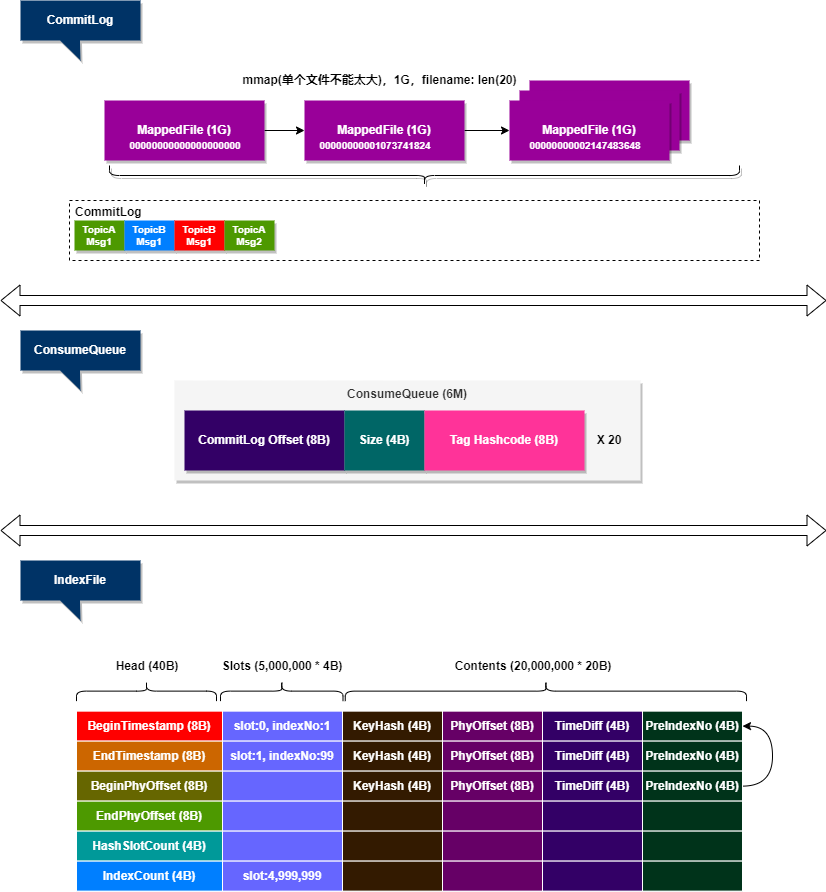

The diagram above was exported from draw.io. Its source (the exported page's mxGraphModel, read from the mxfile embedded in the PNG):
<mxGraphModel dx="593" dy="616" grid="1" gridSize="10" guides="1" tooltips="1" connect="1" arrows="1" fold="1" page="1" pageScale="1" pageWidth="827" pageHeight="1169" math="0" shadow="0">
  <root>
    <mxCell id="0" />
    <mxCell id="1" parent="0" />
    <mxCell id="2" value="CommitLog" style="shape=callout;whiteSpace=wrap;html=1;perimeter=calloutPerimeter;size=20;position=0.33;fillColor=#003366;fontStyle=1;fontColor=#FFFFFF;strokeColor=none;shadow=1;" parent="1" vertex="1">
      <mxGeometry x="20" y="20" width="120" height="60" as="geometry" />
    </mxCell>
    <mxCell id="3" value="ConsumeQueue" style="shape=callout;whiteSpace=wrap;html=1;perimeter=calloutPerimeter;size=20;position=0.33;fillColor=#003366;fontStyle=1;fontColor=#FFFFFF;strokeColor=none;shadow=1;" parent="1" vertex="1">
      <mxGeometry x="20" y="350" width="120" height="60" as="geometry" />
    </mxCell>
    <mxCell id="7" value="ConsumeQueue (6M)" style="rounded=0;whiteSpace=wrap;html=1;shadow=1;fontColor=#333333;fillColor=#f5f5f5;strokeColor=none;verticalAlign=top;fontStyle=1" parent="1" vertex="1">
      <mxGeometry x="174" y="400" width="466" height="100" as="geometry" />
    </mxCell>
    <mxCell id="8" value="" style="group" parent="1" vertex="1" connectable="0">
      <mxGeometry x="184" y="430" width="400" height="60" as="geometry" />
    </mxCell>
    <mxCell id="4" value="CommitLog Offset (8B)" style="rounded=0;whiteSpace=wrap;html=1;shadow=1;fontColor=#FFFFFF;fillColor=#330066;fontStyle=1;strokeColor=none;" parent="8" vertex="1">
      <mxGeometry width="160" height="60" as="geometry" />
    </mxCell>
    <mxCell id="5" value="Size (4B)" style="rounded=0;whiteSpace=wrap;html=1;shadow=1;fontColor=#FFFFFF;fillColor=#006666;fontStyle=1;strokeColor=none;" parent="8" vertex="1">
      <mxGeometry x="160" width="80" height="60" as="geometry" />
    </mxCell>
    <mxCell id="6" value="Tag Hashcode (8B)" style="rounded=0;whiteSpace=wrap;html=1;shadow=1;fontColor=#FFFFFF;fillColor=#FF3399;fontStyle=1;strokeColor=none;" parent="8" vertex="1">
      <mxGeometry x="240" width="160" height="60" as="geometry" />
    </mxCell>
    <mxCell id="12" value="X 20" style="text;html=1;strokeColor=none;fillColor=none;align=center;verticalAlign=middle;whiteSpace=wrap;rounded=0;shadow=1;fontColor=#000000;fontStyle=1" parent="1" vertex="1">
      <mxGeometry x="579" y="445" width="60" height="30" as="geometry" />
    </mxCell>
    <mxCell id="15" style="edgeStyle=none;html=1;exitX=1;exitY=0.5;exitDx=0;exitDy=0;entryX=0;entryY=0.5;entryDx=0;entryDy=0;fontColor=#FFFFFF;" parent="1" source="13" target="14" edge="1">
      <mxGeometry relative="1" as="geometry" />
    </mxCell>
    <mxCell id="13" value="MappedFile (1G)&lt;br style=&quot;font-size: 11px;&quot;&gt;" style="rounded=0;whiteSpace=wrap;html=1;shadow=1;fontColor=#FFFFFF;fillColor=#990099;fontStyle=1;strokeColor=none;" parent="1" vertex="1">
      <mxGeometry x="104" y="120" width="160" height="60" as="geometry" />
    </mxCell>
    <mxCell id="17" style="edgeStyle=none;html=1;exitX=1;exitY=0.5;exitDx=0;exitDy=0;entryX=0;entryY=0.5;entryDx=0;entryDy=0;fontColor=#FFFFFF;" parent="1" source="14" target="22" edge="1">
      <mxGeometry relative="1" as="geometry">
        <mxPoint x="449" y="140" as="targetPoint" />
      </mxGeometry>
    </mxCell>
    <mxCell id="14" value="MappedFile (1G)" style="rounded=0;whiteSpace=wrap;html=1;shadow=1;fontColor=#FFFFFF;fillColor=#990099;fontStyle=1;strokeColor=none;" parent="1" vertex="1">
      <mxGeometry x="304" y="120" width="160" height="60" as="geometry" />
    </mxCell>
    <mxCell id="18" value="mmap" style="shape=curlyBracket;whiteSpace=wrap;html=1;rounded=1;flipH=1;labelPosition=right;verticalLabelPosition=middle;align=left;verticalAlign=middle;shadow=1;fontColor=#FFFFFF;fillColor=#990099;rotation=90;" parent="1" vertex="1">
      <mxGeometry x="414" y="-120" width="20" height="630" as="geometry" />
    </mxCell>
    <mxCell id="19" value="mmap(单个文件不能太大)，1G，filename: len(20)" style="text;html=1;strokeColor=none;fillColor=none;align=center;verticalAlign=middle;whiteSpace=wrap;rounded=0;shadow=1;fontColor=#000000;fontStyle=1" parent="1" vertex="1">
      <mxGeometry x="239" y="90" width="281" height="20" as="geometry" />
    </mxCell>
    <mxCell id="20" value="MappedFile (1G)" style="rounded=0;whiteSpace=wrap;html=1;shadow=1;fontColor=#FFFFFF;fillColor=#990099;fontStyle=1;strokeColor=none;" parent="1" vertex="1">
      <mxGeometry x="529" y="100" width="160" height="60" as="geometry" />
    </mxCell>
    <mxCell id="21" value="MappedFile (1G)" style="rounded=0;whiteSpace=wrap;html=1;shadow=1;fontColor=#FFFFFF;fillColor=#990099;fontStyle=1;strokeColor=none;" parent="1" vertex="1">
      <mxGeometry x="519" y="110" width="160" height="60" as="geometry" />
    </mxCell>
    <mxCell id="22" value="MappedFile (1G)" style="rounded=0;whiteSpace=wrap;html=1;shadow=1;fontColor=#FFFFFF;fillColor=#990099;fontStyle=1;strokeColor=none;" parent="1" vertex="1">
      <mxGeometry x="509" y="120" width="160" height="60" as="geometry" />
    </mxCell>
    <mxCell id="25" value="&lt;span style=&quot;border-color: var(--border-color); color: rgb(255, 255, 255); font-weight: 700; font-size: x-small;&quot;&gt;0000000000&lt;/span&gt;&lt;span style=&quot;border-color: var(--border-color); color: rgb(255, 255, 255); font-weight: 700; font-size: x-small;&quot;&gt;0000000000&lt;/span&gt;" style="text;html=1;strokeColor=none;fillColor=none;align=center;verticalAlign=middle;whiteSpace=wrap;rounded=0;shadow=1;fontSize=11;fontColor=#000000;" parent="1" vertex="1">
      <mxGeometry x="100" y="150" width="170" height="30" as="geometry" />
    </mxCell>
    <mxCell id="26" value="&lt;font color=&quot;#ffffff&quot; style=&quot;font-size: 10px;&quot;&gt;&lt;b&gt;&lt;span style=&quot;border-color: var(--border-color);&quot;&gt;0000000000&lt;/span&gt;&lt;span style=&quot;font-family: -apple-system, &amp;quot;SF UI Text&amp;quot;, Arial, &amp;quot;PingFang SC&amp;quot;, &amp;quot;Hiragino Sans GB&amp;quot;, &amp;quot;Microsoft YaHei&amp;quot;, &amp;quot;WenQuanYi Micro Hei&amp;quot;, sans-serif, SimHei, SimSun; text-align: start;&quot;&gt;1073741824&lt;/span&gt;&lt;/b&gt;&lt;/font&gt;" style="text;html=1;strokeColor=none;fillColor=none;align=center;verticalAlign=middle;whiteSpace=wrap;rounded=0;shadow=1;fontSize=11;fontColor=#000000;" parent="1" vertex="1">
      <mxGeometry x="290" y="150" width="170" height="30" as="geometry" />
    </mxCell>
    <mxCell id="27" value="&lt;span style=&quot;border-color: var(--border-color); color: rgb(255, 255, 255); font-weight: 700; font-size: x-small;&quot;&gt;00000000002147483648&lt;/span&gt;" style="text;html=1;strokeColor=none;fillColor=none;align=center;verticalAlign=middle;whiteSpace=wrap;rounded=0;shadow=1;fontSize=11;fontColor=#000000;" parent="1" vertex="1">
      <mxGeometry x="510" y="150" width="150" height="30" as="geometry" />
    </mxCell>
    <mxCell id="35" value="" style="shape=flexArrow;endArrow=classic;startArrow=classic;html=1;fontSize=12;fontColor=#FFFFFF;" parent="1" edge="1">
      <mxGeometry width="100" height="100" relative="1" as="geometry">
        <mxPoint y="320" as="sourcePoint" />
        <mxPoint x="826" y="320" as="targetPoint" />
      </mxGeometry>
    </mxCell>
    <mxCell id="36" value="" style="group" parent="1" vertex="1" connectable="0">
      <mxGeometry x="69" y="220" width="690" height="60" as="geometry" />
    </mxCell>
    <mxCell id="33" value="CommitLog" style="rounded=0;whiteSpace=wrap;html=1;shadow=0;labelBackgroundColor=none;fontSize=12;dashed=1;fontStyle=1;verticalAlign=top;align=left;spacingLeft=6;spacing=0;container=0;" parent="36" vertex="1">
      <mxGeometry width="690" height="60" as="geometry" />
    </mxCell>
    <mxCell id="29" value="TopicA Msg1" style="rounded=0;whiteSpace=wrap;html=1;shadow=1;labelBackgroundColor=none;fontSize=10;fontColor=#FFFFFF;fillColor=#4D9900;strokeColor=none;fontStyle=1;container=0;" parent="36" vertex="1">
      <mxGeometry x="5" y="20" width="50" height="30" as="geometry" />
    </mxCell>
    <mxCell id="30" value="TopicB Msg1" style="rounded=0;whiteSpace=wrap;html=1;shadow=1;labelBackgroundColor=none;fontSize=10;fontColor=#FFFFFF;fillColor=#007FFF;strokeColor=none;fontStyle=1;container=0;" parent="36" vertex="1">
      <mxGeometry x="55" y="20" width="50" height="30" as="geometry" />
    </mxCell>
    <mxCell id="31" value="TopicB Msg1" style="rounded=0;whiteSpace=wrap;html=1;shadow=1;labelBackgroundColor=none;fontSize=10;fontColor=#FFFFFF;fillColor=#FF0000;strokeColor=none;fontStyle=1;container=0;" parent="36" vertex="1">
      <mxGeometry x="105" y="20" width="50" height="30" as="geometry" />
    </mxCell>
    <mxCell id="28" value="TopicA Msg2" style="rounded=0;whiteSpace=wrap;html=1;shadow=1;labelBackgroundColor=none;fontSize=10;fontColor=#FFFFFF;fillColor=#4D9900;strokeColor=none;fontStyle=1;container=0;" parent="36" vertex="1">
      <mxGeometry x="155" y="20" width="50" height="30" as="geometry" />
    </mxCell>
    <mxCell id="37" value="IndexFile" style="shape=callout;whiteSpace=wrap;html=1;perimeter=calloutPerimeter;size=20;position=0.33;fillColor=#003366;fontStyle=1;fontColor=#FFFFFF;strokeColor=none;shadow=1;" parent="1" vertex="1">
      <mxGeometry x="20" y="580" width="120" height="60" as="geometry" />
    </mxCell>
    <mxCell id="44" value="" style="shape=flexArrow;endArrow=classic;startArrow=classic;html=1;fontSize=12;fontColor=#FFFFFF;" parent="1" edge="1">
      <mxGeometry width="100" height="100" relative="1" as="geometry">
        <mxPoint y="550" as="sourcePoint" />
        <mxPoint x="826" y="550" as="targetPoint" />
      </mxGeometry>
    </mxCell>
    <mxCell id="45" value="BeginTimestamp (8B)" style="rounded=0;whiteSpace=wrap;html=1;shadow=0;labelBackgroundColor=none;fontSize=12;fontColor=#FFFFFF;fillColor=#FF0000;fontStyle=1;strokeColor=#FFFFFF;" parent="1" vertex="1">
      <mxGeometry x="76" y="730.62" width="146" height="30" as="geometry" />
    </mxCell>
    <mxCell id="46" value="" style="shape=curlyBracket;whiteSpace=wrap;html=1;rounded=1;labelPosition=left;verticalLabelPosition=middle;align=right;verticalAlign=middle;shadow=0;labelBackgroundColor=none;fontSize=12;fontColor=#FFFFFF;fillColor=#FF0000;rotation=90;" parent="1" vertex="1">
      <mxGeometry x="136" y="640.62" width="20" height="140" as="geometry" />
    </mxCell>
    <mxCell id="47" value="&lt;span style=&quot;font-weight: 700;&quot;&gt;Head (40B)&lt;/span&gt;" style="text;html=1;strokeColor=none;fillColor=none;align=center;verticalAlign=middle;whiteSpace=wrap;rounded=0;shadow=0;labelBackgroundColor=none;fontSize=12;fontColor=#000000;" parent="1" vertex="1">
      <mxGeometry x="112" y="670.62" width="70" height="30" as="geometry" />
    </mxCell>
    <mxCell id="48" value="EndTimestamp (8B)" style="rounded=0;whiteSpace=wrap;html=1;shadow=0;labelBackgroundColor=none;fontSize=12;fontColor=#FFFFFF;fillColor=#CC6600;fontStyle=1;strokeColor=#FFFFFF;" parent="1" vertex="1">
      <mxGeometry x="76" y="760.62" width="146" height="30" as="geometry" />
    </mxCell>
    <mxCell id="49" value="BeginPhyOffset (8B)" style="rounded=0;whiteSpace=wrap;html=1;shadow=0;labelBackgroundColor=none;fontSize=12;fontColor=#FFFFFF;fillColor=#666600;fontStyle=1;strokeColor=#FFFFFF;" parent="1" vertex="1">
      <mxGeometry x="76" y="790.62" width="146" height="30" as="geometry" />
    </mxCell>
    <mxCell id="50" value="EndPhyOffset (8B)" style="rounded=0;whiteSpace=wrap;html=1;shadow=0;labelBackgroundColor=none;fontSize=12;fontColor=#FFFFFF;fillColor=#4D9900;fontStyle=1;strokeColor=#FFFFFF;" parent="1" vertex="1">
      <mxGeometry x="76" y="820.62" width="146" height="30" as="geometry" />
    </mxCell>
    <mxCell id="51" value="HashSlotCount (4B)" style="rounded=0;whiteSpace=wrap;html=1;shadow=0;labelBackgroundColor=none;fontSize=12;fontColor=#FFFFFF;fillColor=#009999;fontStyle=1;strokeColor=#FFFFFF;" parent="1" vertex="1">
      <mxGeometry x="76" y="850.62" width="146" height="30" as="geometry" />
    </mxCell>
    <mxCell id="52" value="IndexCount (4B)" style="rounded=0;whiteSpace=wrap;html=1;shadow=0;labelBackgroundColor=none;fontSize=12;fontColor=#FFFFFF;fillColor=#007FFF;fontStyle=1;strokeColor=#FFFFFF;" parent="1" vertex="1">
      <mxGeometry x="76" y="880.62" width="146" height="30" as="geometry" />
    </mxCell>
    <mxCell id="55" value="" style="shape=curlyBracket;whiteSpace=wrap;html=1;rounded=1;labelPosition=left;verticalLabelPosition=middle;align=right;verticalAlign=middle;shadow=0;labelBackgroundColor=none;fontSize=12;fontColor=#FFFFFF;fillColor=#FF0000;rotation=90;" parent="1" vertex="1">
      <mxGeometry x="271.25" y="649.37" width="20" height="122.5" as="geometry" />
    </mxCell>
    <mxCell id="56" value="&lt;span style=&quot;font-weight: 700;&quot;&gt;Slots (5,000,000 * 4B)&lt;/span&gt;" style="text;html=1;strokeColor=none;fillColor=none;align=center;verticalAlign=middle;whiteSpace=wrap;rounded=0;shadow=0;labelBackgroundColor=none;fontSize=12;fontColor=#000000;" parent="1" vertex="1">
      <mxGeometry x="209" y="670.62" width="146" height="30" as="geometry" />
    </mxCell>
    <mxCell id="63" value="" style="group" parent="1" vertex="1" connectable="0">
      <mxGeometry x="222" y="730.62" width="120" height="180" as="geometry" />
    </mxCell>
    <mxCell id="57" value="slot:0, indexNo:1" style="rounded=0;whiteSpace=wrap;html=1;shadow=0;labelBackgroundColor=none;fontSize=12;fontColor=#FFFFFF;fillColor=#6666FF;strokeColor=#FFFFFF;fontStyle=1" parent="63" vertex="1">
      <mxGeometry width="119.99999999999999" height="30" as="geometry" />
    </mxCell>
    <mxCell id="58" value="slot:1, indexNo:99" style="rounded=0;whiteSpace=wrap;html=1;shadow=0;labelBackgroundColor=none;fontSize=12;fontColor=#FFFFFF;fillColor=#6666FF;strokeColor=#FFFFFF;fontStyle=1" parent="63" vertex="1">
      <mxGeometry y="30" width="119.99999999999999" height="30" as="geometry" />
    </mxCell>
    <mxCell id="59" value="" style="rounded=0;whiteSpace=wrap;html=1;shadow=0;labelBackgroundColor=none;fontSize=12;fontColor=#FFFFFF;fillColor=#6666FF;strokeColor=#FFFFFF;fontStyle=1" parent="63" vertex="1">
      <mxGeometry y="60" width="119.99999999999999" height="30" as="geometry" />
    </mxCell>
    <mxCell id="60" value="" style="rounded=0;whiteSpace=wrap;html=1;shadow=0;labelBackgroundColor=none;fontSize=12;fontColor=#FFFFFF;fillColor=#6666FF;strokeColor=#FFFFFF;fontStyle=1" parent="63" vertex="1">
      <mxGeometry y="90" width="119.99999999999999" height="30" as="geometry" />
    </mxCell>
    <mxCell id="61" value="" style="rounded=0;whiteSpace=wrap;html=1;shadow=0;labelBackgroundColor=none;fontSize=12;fontColor=#FFFFFF;fillColor=#6666FF;strokeColor=#FFFFFF;fontStyle=1" parent="63" vertex="1">
      <mxGeometry y="120" width="119.99999999999999" height="30" as="geometry" />
    </mxCell>
    <mxCell id="62" value="slot:4,999,999" style="rounded=0;whiteSpace=wrap;html=1;shadow=0;labelBackgroundColor=none;fontSize=12;fontColor=#FFFFFF;fillColor=#6666FF;strokeColor=#FFFFFF;fontStyle=1" parent="63" vertex="1">
      <mxGeometry y="150" width="119.99999999999999" height="30" as="geometry" />
    </mxCell>
    <mxCell id="64" value="KeyHash (4B)" style="rounded=0;whiteSpace=wrap;html=1;shadow=0;labelBackgroundColor=none;strokeColor=#FFFFFF;fontSize=12;fontColor=#FFFFFF;fillColor=#331A00;fontStyle=1" parent="1" vertex="1">
      <mxGeometry x="342" y="730.62" width="100" height="30" as="geometry" />
    </mxCell>
    <mxCell id="65" value="PhyOffset (8B)" style="rounded=0;whiteSpace=wrap;html=1;shadow=0;labelBackgroundColor=none;strokeColor=#FFFFFF;fontSize=12;fontColor=#FFFFFF;fillColor=#660066;fontStyle=1" parent="1" vertex="1">
      <mxGeometry x="442" y="730.62" width="100" height="30" as="geometry" />
    </mxCell>
    <mxCell id="67" value="TimeDiff (4B)" style="rounded=0;whiteSpace=wrap;html=1;shadow=0;labelBackgroundColor=none;strokeColor=#FFFFFF;fontSize=12;fontColor=#FFFFFF;fillColor=#330066;fontStyle=1" parent="1" vertex="1">
      <mxGeometry x="542" y="730.62" width="100" height="30" as="geometry" />
    </mxCell>
    <mxCell id="69" value="PreIndexNo (4B)" style="rounded=0;whiteSpace=wrap;html=1;shadow=0;labelBackgroundColor=none;strokeColor=#FFFFFF;fontSize=12;fontColor=#FFFFFF;fillColor=#00331A;fontStyle=1" parent="1" vertex="1">
      <mxGeometry x="642" y="730.62" width="100" height="30" as="geometry" />
    </mxCell>
    <mxCell id="70" value="KeyHash (4B)" style="rounded=0;whiteSpace=wrap;html=1;shadow=0;labelBackgroundColor=none;strokeColor=#FFFFFF;fontSize=12;fontColor=#FFFFFF;fillColor=#331A00;fontStyle=1" parent="1" vertex="1">
      <mxGeometry x="342" y="760.62" width="100" height="30" as="geometry" />
    </mxCell>
    <mxCell id="71" value="PhyOffset (8B)" style="rounded=0;whiteSpace=wrap;html=1;shadow=0;labelBackgroundColor=none;strokeColor=#FFFFFF;fontSize=12;fontColor=#FFFFFF;fillColor=#660066;fontStyle=1" parent="1" vertex="1">
      <mxGeometry x="442" y="760.62" width="100" height="30" as="geometry" />
    </mxCell>
    <mxCell id="72" value="TimeDiff (4B)" style="rounded=0;whiteSpace=wrap;html=1;shadow=0;labelBackgroundColor=none;strokeColor=#FFFFFF;fontSize=12;fontColor=#FFFFFF;fillColor=#330066;fontStyle=1" parent="1" vertex="1">
      <mxGeometry x="542" y="760.62" width="100" height="30" as="geometry" />
    </mxCell>
    <mxCell id="73" value="PreIndexNo (4B)" style="rounded=0;whiteSpace=wrap;html=1;shadow=0;labelBackgroundColor=none;strokeColor=#FFFFFF;fontSize=12;fontColor=#FFFFFF;fillColor=#00331A;fontStyle=1" parent="1" vertex="1">
      <mxGeometry x="642" y="760.62" width="100" height="30" as="geometry" />
    </mxCell>
    <mxCell id="74" value="" style="shape=curlyBracket;whiteSpace=wrap;html=1;rounded=1;labelPosition=left;verticalLabelPosition=middle;align=right;verticalAlign=middle;shadow=0;labelBackgroundColor=none;fontSize=12;fontColor=#FFFFFF;fillColor=#FF0000;rotation=90;" parent="1" vertex="1">
      <mxGeometry x="535.38" y="510" width="20" height="401.25" as="geometry" />
    </mxCell>
    <mxCell id="75" value="&lt;span style=&quot;font-weight: 700;&quot;&gt;Contents (20,000,000 * 20B)&lt;/span&gt;" style="text;html=1;strokeColor=none;fillColor=none;align=center;verticalAlign=middle;whiteSpace=wrap;rounded=0;shadow=0;labelBackgroundColor=none;fontSize=12;fontColor=#000000;" parent="1" vertex="1">
      <mxGeometry x="452" y="670.62" width="162" height="30" as="geometry" />
    </mxCell>
    <mxCell id="76" value="KeyHash (4B)" style="rounded=0;whiteSpace=wrap;html=1;shadow=0;labelBackgroundColor=none;strokeColor=#FFFFFF;fontSize=12;fontColor=#FFFFFF;fillColor=#331A00;fontStyle=1" parent="1" vertex="1">
      <mxGeometry x="342" y="790.62" width="100" height="30" as="geometry" />
    </mxCell>
    <mxCell id="77" value="PhyOffset (8B)" style="rounded=0;whiteSpace=wrap;html=1;shadow=0;labelBackgroundColor=none;strokeColor=#FFFFFF;fontSize=12;fontColor=#FFFFFF;fillColor=#660066;fontStyle=1" parent="1" vertex="1">
      <mxGeometry x="442" y="790.62" width="100" height="30" as="geometry" />
    </mxCell>
    <mxCell id="78" value="TimeDiff (4B)" style="rounded=0;whiteSpace=wrap;html=1;shadow=0;labelBackgroundColor=none;strokeColor=#FFFFFF;fontSize=12;fontColor=#FFFFFF;fillColor=#330066;fontStyle=1" parent="1" vertex="1">
      <mxGeometry x="542" y="790.62" width="100" height="30" as="geometry" />
    </mxCell>
    <mxCell id="92" style="edgeStyle=orthogonalEdgeStyle;html=1;exitX=1;exitY=0.5;exitDx=0;exitDy=0;entryX=1;entryY=0.5;entryDx=0;entryDy=0;fontSize=12;fontColor=#FFFFFF;curved=1;" parent="1" source="79" target="69" edge="1">
      <mxGeometry relative="1" as="geometry">
        <Array as="points">
          <mxPoint x="772" y="805.62" />
          <mxPoint x="772" y="745.62" />
        </Array>
      </mxGeometry>
    </mxCell>
    <mxCell id="79" value="PreIndexNo (4B)" style="rounded=0;whiteSpace=wrap;html=1;shadow=0;labelBackgroundColor=none;strokeColor=#FFFFFF;fontSize=12;fontColor=#FFFFFF;fillColor=#00331A;fontStyle=1" parent="1" vertex="1">
      <mxGeometry x="642" y="790.62" width="100" height="30" as="geometry" />
    </mxCell>
    <mxCell id="80" value="" style="rounded=0;whiteSpace=wrap;html=1;shadow=0;labelBackgroundColor=none;strokeColor=#FFFFFF;fontSize=12;fontColor=#FFFFFF;fillColor=#331A00;fontStyle=1" parent="1" vertex="1">
      <mxGeometry x="342" y="820.62" width="100" height="30" as="geometry" />
    </mxCell>
    <mxCell id="81" value="" style="rounded=0;whiteSpace=wrap;html=1;shadow=0;labelBackgroundColor=none;strokeColor=#FFFFFF;fontSize=12;fontColor=#FFFFFF;fillColor=#660066;fontStyle=1" parent="1" vertex="1">
      <mxGeometry x="442" y="820.62" width="100" height="30" as="geometry" />
    </mxCell>
    <mxCell id="82" value="" style="rounded=0;whiteSpace=wrap;html=1;shadow=0;labelBackgroundColor=none;strokeColor=#FFFFFF;fontSize=12;fontColor=#FFFFFF;fillColor=#330066;fontStyle=1" parent="1" vertex="1">
      <mxGeometry x="542" y="820.62" width="100" height="30" as="geometry" />
    </mxCell>
    <mxCell id="83" value="" style="rounded=0;whiteSpace=wrap;html=1;shadow=0;labelBackgroundColor=none;strokeColor=#FFFFFF;fontSize=12;fontColor=#FFFFFF;fillColor=#00331A;fontStyle=1" parent="1" vertex="1">
      <mxGeometry x="642" y="820.62" width="100" height="30" as="geometry" />
    </mxCell>
    <mxCell id="84" value="" style="rounded=0;whiteSpace=wrap;html=1;shadow=0;labelBackgroundColor=none;strokeColor=#FFFFFF;fontSize=12;fontColor=#FFFFFF;fillColor=#331A00;fontStyle=1" parent="1" vertex="1">
      <mxGeometry x="342" y="850.62" width="100" height="30" as="geometry" />
    </mxCell>
    <mxCell id="85" value="" style="rounded=0;whiteSpace=wrap;html=1;shadow=0;labelBackgroundColor=none;strokeColor=#FFFFFF;fontSize=12;fontColor=#FFFFFF;fillColor=#660066;fontStyle=1" parent="1" vertex="1">
      <mxGeometry x="442" y="850.62" width="100" height="30" as="geometry" />
    </mxCell>
    <mxCell id="86" value="" style="rounded=0;whiteSpace=wrap;html=1;shadow=0;labelBackgroundColor=none;strokeColor=#FFFFFF;fontSize=12;fontColor=#FFFFFF;fillColor=#330066;fontStyle=1" parent="1" vertex="1">
      <mxGeometry x="542" y="850.62" width="100" height="30" as="geometry" />
    </mxCell>
    <mxCell id="87" value="" style="rounded=0;whiteSpace=wrap;html=1;shadow=0;labelBackgroundColor=none;strokeColor=#FFFFFF;fontSize=12;fontColor=#FFFFFF;fillColor=#00331A;fontStyle=1" parent="1" vertex="1">
      <mxGeometry x="642" y="850.62" width="100" height="30" as="geometry" />
    </mxCell>
    <mxCell id="88" value="" style="rounded=0;whiteSpace=wrap;html=1;shadow=0;labelBackgroundColor=none;strokeColor=#FFFFFF;fontSize=12;fontColor=#FFFFFF;fillColor=#331A00;fontStyle=1" parent="1" vertex="1">
      <mxGeometry x="342" y="880.62" width="100" height="30" as="geometry" />
    </mxCell>
    <mxCell id="89" value="" style="rounded=0;whiteSpace=wrap;html=1;shadow=0;labelBackgroundColor=none;strokeColor=#FFFFFF;fontSize=12;fontColor=#FFFFFF;fillColor=#660066;fontStyle=1" parent="1" vertex="1">
      <mxGeometry x="442" y="880.62" width="100" height="30" as="geometry" />
    </mxCell>
    <mxCell id="90" value="" style="rounded=0;whiteSpace=wrap;html=1;shadow=0;labelBackgroundColor=none;strokeColor=#FFFFFF;fontSize=12;fontColor=#FFFFFF;fillColor=#330066;fontStyle=1" parent="1" vertex="1">
      <mxGeometry x="542" y="880.62" width="100" height="30" as="geometry" />
    </mxCell>
    <mxCell id="91" value="" style="rounded=0;whiteSpace=wrap;html=1;shadow=0;labelBackgroundColor=none;strokeColor=#FFFFFF;fontSize=12;fontColor=#FFFFFF;fillColor=#00331A;fontStyle=1" parent="1" vertex="1">
      <mxGeometry x="642" y="880.62" width="100" height="30" as="geometry" />
    </mxCell>
  </root>
</mxGraphModel>